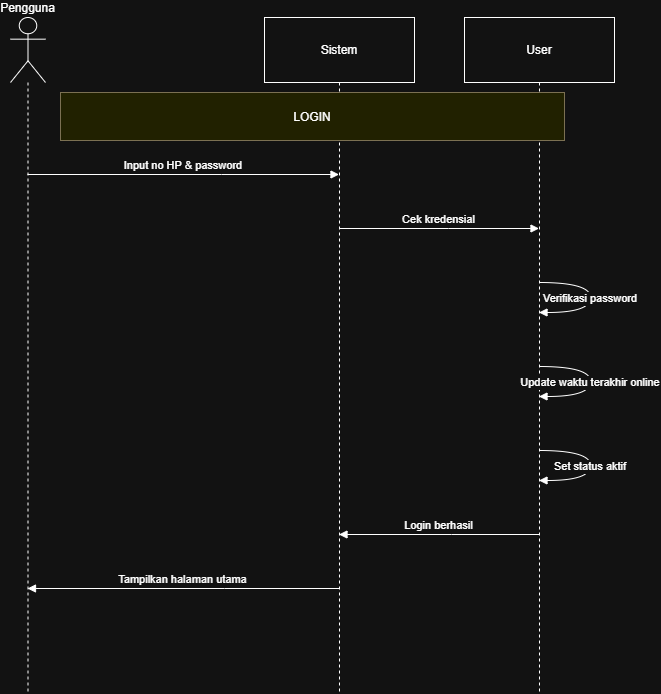

The diagram above was exported from draw.io. Its source (the exported page's mxGraphModel, read from the mxfile embedded in the PNG):
<mxGraphModel dx="1042" dy="527" grid="1" gridSize="10" guides="1" tooltips="1" connect="1" arrows="1" fold="1" page="1" pageScale="1" pageWidth="827" pageHeight="1169" math="0" shadow="0">
  <root>
    <mxCell id="0" />
    <mxCell id="1" parent="0" />
    <mxCell id="5LwvEL6ZdHLHcsy5pEiX-1" value="Pengguna" style="shape=umlLifeline;perimeter=lifelinePerimeter;whiteSpace=wrap;container=1;dropTarget=0;collapsible=0;recursiveResize=0;outlineConnect=0;portConstraint=eastwest;newEdgeStyle={&quot;edgeStyle&quot;:&quot;elbowEdgeStyle&quot;,&quot;elbow&quot;:&quot;vertical&quot;,&quot;curved&quot;:0,&quot;rounded&quot;:0};participant=umlActor;verticalAlign=bottom;labelPosition=center;verticalLabelPosition=top;align=center;size=65;" vertex="1" parent="1">
      <mxGeometry x="20" y="20" width="35" height="676" as="geometry" />
    </mxCell>
    <mxCell id="5LwvEL6ZdHLHcsy5pEiX-2" value="Sistem" style="shape=umlLifeline;perimeter=lifelinePerimeter;whiteSpace=wrap;container=1;dropTarget=0;collapsible=0;recursiveResize=0;outlineConnect=0;portConstraint=eastwest;newEdgeStyle={&quot;edgeStyle&quot;:&quot;elbowEdgeStyle&quot;,&quot;elbow&quot;:&quot;vertical&quot;,&quot;curved&quot;:0,&quot;rounded&quot;:0};size=65;" vertex="1" parent="1">
      <mxGeometry x="274" y="20" width="150" height="676" as="geometry" />
    </mxCell>
    <mxCell id="5LwvEL6ZdHLHcsy5pEiX-3" value="User" style="shape=umlLifeline;perimeter=lifelinePerimeter;whiteSpace=wrap;container=1;dropTarget=0;collapsible=0;recursiveResize=0;outlineConnect=0;portConstraint=eastwest;newEdgeStyle={&quot;edgeStyle&quot;:&quot;elbowEdgeStyle&quot;,&quot;elbow&quot;:&quot;vertical&quot;,&quot;curved&quot;:0,&quot;rounded&quot;:0};size=65;" vertex="1" parent="1">
      <mxGeometry x="474" y="20" width="150" height="676" as="geometry" />
    </mxCell>
    <mxCell id="5LwvEL6ZdHLHcsy5pEiX-4" value="Input no HP &amp; password" style="verticalAlign=bottom;edgeStyle=elbowEdgeStyle;elbow=vertical;curved=0;rounded=0;endArrow=block;" edge="1" parent="1" source="5LwvEL6ZdHLHcsy5pEiX-1" target="5LwvEL6ZdHLHcsy5pEiX-2">
      <mxGeometry relative="1" as="geometry">
        <Array as="points">
          <mxPoint x="231" y="177" />
        </Array>
      </mxGeometry>
    </mxCell>
    <mxCell id="5LwvEL6ZdHLHcsy5pEiX-5" value="Cek kredensial" style="verticalAlign=bottom;edgeStyle=elbowEdgeStyle;elbow=vertical;curved=0;rounded=0;endArrow=block;" edge="1" parent="1" source="5LwvEL6ZdHLHcsy5pEiX-2" target="5LwvEL6ZdHLHcsy5pEiX-3">
      <mxGeometry relative="1" as="geometry">
        <Array as="points">
          <mxPoint x="458" y="231" />
        </Array>
      </mxGeometry>
    </mxCell>
    <mxCell id="5LwvEL6ZdHLHcsy5pEiX-6" value="Verifikasi password" style="curved=1;endArrow=block;rounded=0;" edge="1" parent="1" source="5LwvEL6ZdHLHcsy5pEiX-3" target="5LwvEL6ZdHLHcsy5pEiX-3">
      <mxGeometry relative="1" as="geometry">
        <Array as="points">
          <mxPoint x="600" y="285" />
          <mxPoint x="600" y="315" />
        </Array>
      </mxGeometry>
    </mxCell>
    <mxCell id="5LwvEL6ZdHLHcsy5pEiX-7" value="Update waktu terakhir online" style="curved=1;endArrow=block;rounded=0;" edge="1" parent="1" source="5LwvEL6ZdHLHcsy5pEiX-3" target="5LwvEL6ZdHLHcsy5pEiX-3">
      <mxGeometry relative="1" as="geometry">
        <Array as="points">
          <mxPoint x="600" y="369" />
          <mxPoint x="600" y="399" />
        </Array>
      </mxGeometry>
    </mxCell>
    <mxCell id="5LwvEL6ZdHLHcsy5pEiX-8" value="Set status aktif" style="curved=1;endArrow=block;rounded=0;" edge="1" parent="1" source="5LwvEL6ZdHLHcsy5pEiX-3" target="5LwvEL6ZdHLHcsy5pEiX-3">
      <mxGeometry relative="1" as="geometry">
        <Array as="points">
          <mxPoint x="600" y="453" />
          <mxPoint x="600" y="483" />
        </Array>
      </mxGeometry>
    </mxCell>
    <mxCell id="5LwvEL6ZdHLHcsy5pEiX-9" value="Login berhasil" style="verticalAlign=bottom;edgeStyle=elbowEdgeStyle;elbow=vertical;curved=0;rounded=0;endArrow=block;" edge="1" parent="1" source="5LwvEL6ZdHLHcsy5pEiX-3" target="5LwvEL6ZdHLHcsy5pEiX-2">
      <mxGeometry relative="1" as="geometry">
        <Array as="points">
          <mxPoint x="461" y="537" />
        </Array>
      </mxGeometry>
    </mxCell>
    <mxCell id="5LwvEL6ZdHLHcsy5pEiX-10" value="Tampilkan halaman utama" style="verticalAlign=bottom;edgeStyle=elbowEdgeStyle;elbow=vertical;curved=0;rounded=0;endArrow=block;" edge="1" parent="1" source="5LwvEL6ZdHLHcsy5pEiX-2" target="5LwvEL6ZdHLHcsy5pEiX-1">
      <mxGeometry relative="1" as="geometry">
        <Array as="points">
          <mxPoint x="234" y="591" />
        </Array>
      </mxGeometry>
    </mxCell>
    <mxCell id="5LwvEL6ZdHLHcsy5pEiX-11" value="LOGIN" style="fillColor=#ffff88;strokeColor=#9E916F;" vertex="1" parent="1">
      <mxGeometry x="70" y="95" width="504" height="48" as="geometry" />
    </mxCell>
  </root>
</mxGraphModel>